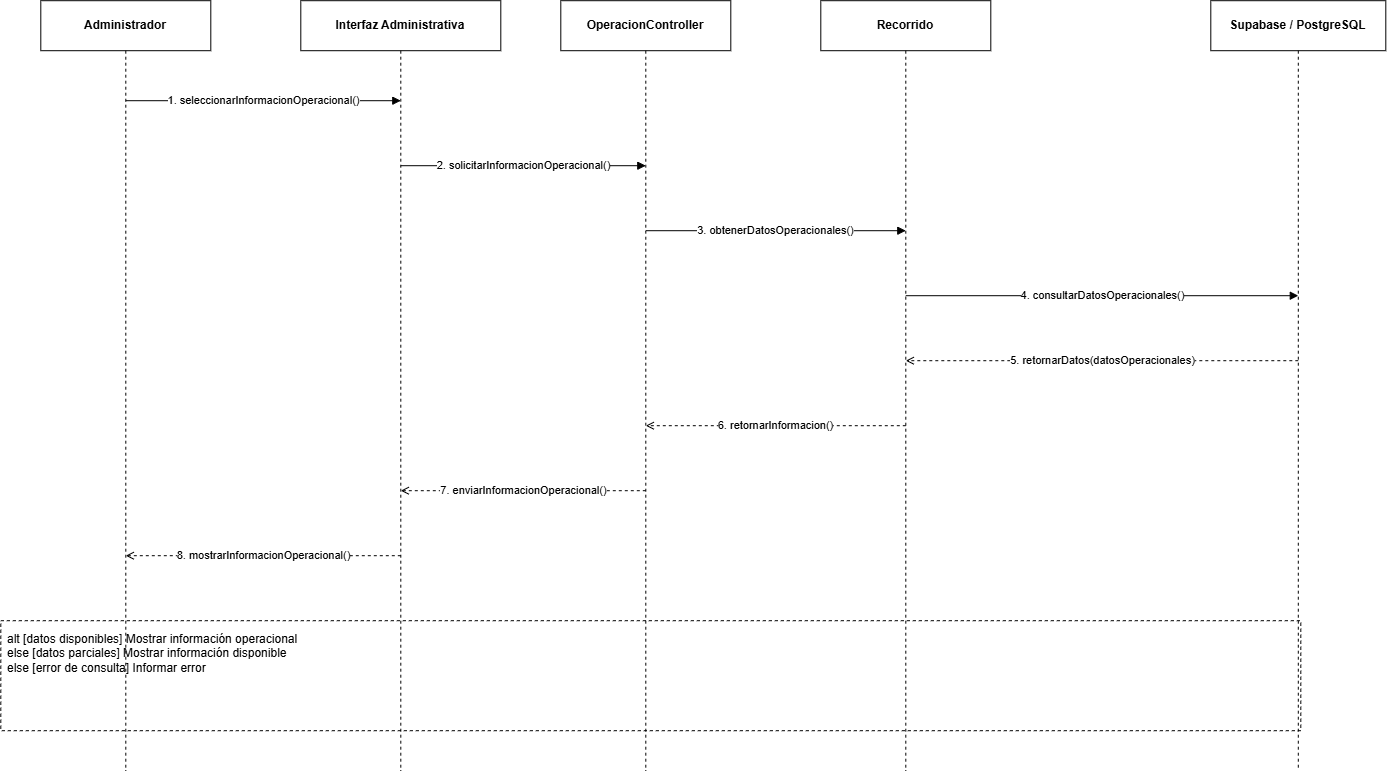

The diagram above was exported from draw.io. Its source (the exported page's mxGraphModel, read from the mxfile embedded in the PNG):
<mxGraphModel dx="1488" dy="782" grid="1" gridSize="10" guides="1" tooltips="1" connect="1" arrows="1" fold="1" page="1" pageScale="1" pageWidth="1500" pageHeight="900" math="0" shadow="0">
  <root>
    <mxCell id="0" />
    <mxCell id="1" parent="0" />
    <mxCell id="p0" parent="1" style="rounded=0;whiteSpace=wrap;html=1;strokeColor=#000000;fillColor=#ffffff;fontStyle=1;" value="Administrador" vertex="1">
      <mxGeometry height="50" width="170" x="40" y="20" as="geometry" />
    </mxCell>
    <mxCell id="life0" edge="1" parent="1" style="edgeStyle=none;html=1;dashed=1;dashPattern=3 3;endArrow=none;startArrow=none;strokeColor=#000000;" value="">
      <mxGeometry as="geometry">
        <mxPoint x="125" y="70" as="sourcePoint" />
        <mxPoint x="125" y="790" as="targetPoint" />
      </mxGeometry>
    </mxCell>
    <mxCell id="p1" parent="1" style="rounded=0;whiteSpace=wrap;html=1;strokeColor=#000000;fillColor=#ffffff;fontStyle=1;" value="Interfaz Administrativa" vertex="1">
      <mxGeometry height="50" width="200" x="300" y="20" as="geometry" />
    </mxCell>
    <mxCell id="life1" edge="1" parent="1" style="edgeStyle=none;html=1;dashed=1;dashPattern=3 3;endArrow=none;startArrow=none;strokeColor=#000000;" value="">
      <mxGeometry as="geometry">
        <mxPoint x="400" y="70" as="sourcePoint" />
        <mxPoint x="400" y="790" as="targetPoint" />
      </mxGeometry>
    </mxCell>
    <mxCell id="p2" parent="1" style="rounded=0;whiteSpace=wrap;html=1;strokeColor=#000000;fillColor=#ffffff;fontStyle=1;" value="OperacionController" vertex="1">
      <mxGeometry height="50" width="170" x="560" y="20" as="geometry" />
    </mxCell>
    <mxCell id="life2" edge="1" parent="1" style="edgeStyle=none;html=1;dashed=1;dashPattern=3 3;endArrow=none;startArrow=none;strokeColor=#000000;" value="">
      <mxGeometry as="geometry">
        <mxPoint x="645" y="70" as="sourcePoint" />
        <mxPoint x="645" y="790" as="targetPoint" />
      </mxGeometry>
    </mxCell>
    <mxCell id="p3" parent="1" style="rounded=0;whiteSpace=wrap;html=1;strokeColor=#000000;fillColor=#ffffff;fontStyle=1;" value="Recorrido" vertex="1">
      <mxGeometry height="50" width="170" x="820" y="20" as="geometry" />
    </mxCell>
    <mxCell id="life3" edge="1" parent="1" style="edgeStyle=none;html=1;dashed=1;dashPattern=3 3;endArrow=none;startArrow=none;strokeColor=#000000;" value="">
      <mxGeometry as="geometry">
        <mxPoint x="905" y="70" as="sourcePoint" />
        <mxPoint x="905" y="790" as="targetPoint" />
      </mxGeometry>
    </mxCell>
    <mxCell id="p4" parent="1" style="rounded=0;whiteSpace=wrap;html=1;strokeColor=#000000;fillColor=#ffffff;fontStyle=1;" value="Supabase / PostgreSQL" vertex="1">
      <mxGeometry height="50" width="175" x="1210" y="20" as="geometry" />
    </mxCell>
    <mxCell id="life4" edge="1" parent="1" style="edgeStyle=none;html=1;dashed=1;dashPattern=3 3;endArrow=none;startArrow=none;strokeColor=#000000;" value="">
      <mxGeometry as="geometry">
        <mxPoint x="1297.5" y="70" as="sourcePoint" />
        <mxPoint x="1297.5" y="790" as="targetPoint" />
      </mxGeometry>
    </mxCell>
    <mxCell id="m0" edge="1" parent="1" style="edgeStyle=none;html=1;rounded=0;strokeColor=#000000;endArrow=block;endFill=1;" value="1. seleccionarInformacionOperacional()">
      <mxGeometry as="geometry">
        <mxPoint x="125" y="120" as="sourcePoint" />
        <mxPoint x="400" y="120" as="targetPoint" />
      </mxGeometry>
    </mxCell>
    <mxCell id="m1" edge="1" parent="1" style="edgeStyle=none;html=1;rounded=0;strokeColor=#000000;endArrow=block;endFill=1;" value="2. solicitarInformacionOperacional()">
      <mxGeometry as="geometry">
        <mxPoint x="400" y="185" as="sourcePoint" />
        <mxPoint x="645" y="185" as="targetPoint" />
      </mxGeometry>
    </mxCell>
    <mxCell id="m2" edge="1" parent="1" style="edgeStyle=none;html=1;rounded=0;strokeColor=#000000;endArrow=block;endFill=1;" value="3. obtenerDatosOperacionales()">
      <mxGeometry as="geometry">
        <mxPoint x="645" y="250" as="sourcePoint" />
        <mxPoint x="905" y="250" as="targetPoint" />
      </mxGeometry>
    </mxCell>
    <mxCell id="m3" edge="1" parent="1" style="edgeStyle=none;html=1;rounded=0;strokeColor=#000000;endArrow=block;endFill=1;" value="4. consultarDatosOperacionales()">
      <mxGeometry as="geometry">
        <mxPoint x="905" y="315" as="sourcePoint" />
        <mxPoint x="1297.5" y="315" as="targetPoint" />
      </mxGeometry>
    </mxCell>
    <mxCell id="m4" edge="1" parent="1" style="edgeStyle=none;html=1;rounded=0;strokeColor=#000000;dashed=1;dashPattern=3 3;endArrow=open;endFill=0;" value="5. retornarDatos(datosOperacionales)">
      <mxGeometry as="geometry">
        <mxPoint x="1297.5" y="380" as="sourcePoint" />
        <mxPoint x="905" y="380" as="targetPoint" />
      </mxGeometry>
    </mxCell>
    <mxCell id="m5" edge="1" parent="1" style="edgeStyle=none;html=1;rounded=0;strokeColor=#000000;dashed=1;dashPattern=3 3;endArrow=open;endFill=0;" value="6. retornarInformacion()">
      <mxGeometry as="geometry">
        <mxPoint x="905" y="445" as="sourcePoint" />
        <mxPoint x="645" y="445" as="targetPoint" />
      </mxGeometry>
    </mxCell>
    <mxCell id="m6" edge="1" parent="1" style="edgeStyle=none;html=1;rounded=0;strokeColor=#000000;dashed=1;dashPattern=3 3;endArrow=open;endFill=0;" value="7. enviarInformacionOperacional()">
      <mxGeometry as="geometry">
        <mxPoint x="645" y="510" as="sourcePoint" />
        <mxPoint x="400" y="510" as="targetPoint" />
      </mxGeometry>
    </mxCell>
    <mxCell id="m7" edge="1" parent="1" style="edgeStyle=none;html=1;rounded=0;strokeColor=#000000;dashed=1;dashPattern=3 3;endArrow=open;endFill=0;" value="8. mostrarInformacionOperacional()">
      <mxGeometry as="geometry">
        <mxPoint x="400" y="575" as="sourcePoint" />
        <mxPoint x="125" y="575" as="targetPoint" />
      </mxGeometry>
    </mxCell>
    <mxCell id="altframe" parent="1" style="rounded=0;whiteSpace=wrap;html=1;dashed=1;strokeColor=#000000;fillColor=none;" value="" vertex="1">
      <mxGeometry height="110" width="1300" y="640" as="geometry" />
    </mxCell>
    <mxCell id="altlabel" parent="1" style="text;html=1;align=left;verticalAlign=top;whiteSpace=wrap;overflow=hidden;fontSize=12;" value="alt [datos disponibles] Mostrar información operacional&#10;else [datos parciales] Mostrar información disponible&#10;else [error de consulta] Informar error" vertex="1">
      <mxGeometry height="80" width="1250" x="5" y="645" as="geometry" />
    </mxCell>
  </root>
</mxGraphModel>